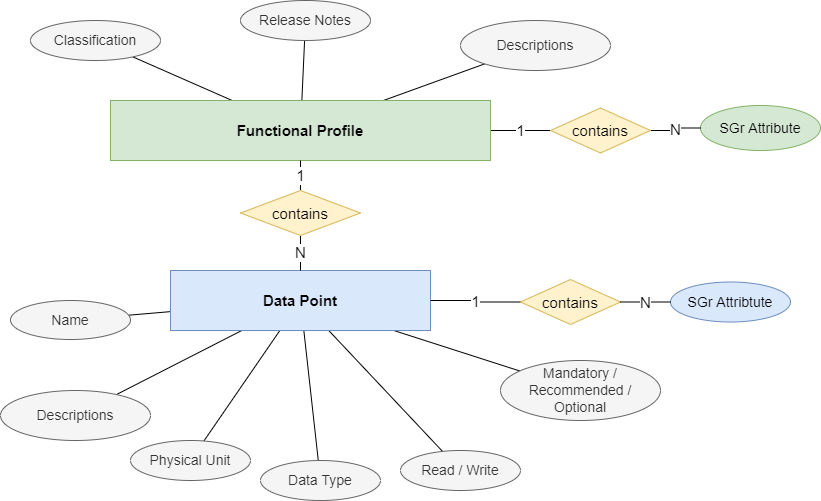

The diagram above was exported from draw.io. Its source (the exported page's mxGraphModel, read from the mxfile embedded in the PNG):
<mxGraphModel dx="1422" dy="865" grid="1" gridSize="10" guides="1" tooltips="1" connect="1" arrows="1" fold="1" page="1" pageScale="1" pageWidth="1169" pageHeight="827" math="0" shadow="0">
  <root>
    <mxCell id="0" />
    <mxCell id="1" parent="0" />
    <mxCell id="LD4AkKPJEX8BpILxFHVp-9" value="" style="rounded=0;orthogonalLoop=1;jettySize=auto;html=1;fontSize=12;endArrow=none;endFill=0;" parent="1" source="LD4AkKPJEX8BpILxFHVp-6" target="LD4AkKPJEX8BpILxFHVp-8" edge="1">
      <mxGeometry relative="1" as="geometry" />
    </mxCell>
    <mxCell id="LD4AkKPJEX8BpILxFHVp-11" value="" style="rounded=0;orthogonalLoop=1;jettySize=auto;html=1;fontSize=12;endArrow=none;endFill=0;" parent="1" source="LD4AkKPJEX8BpILxFHVp-6" target="LD4AkKPJEX8BpILxFHVp-10" edge="1">
      <mxGeometry relative="1" as="geometry" />
    </mxCell>
    <mxCell id="LD4AkKPJEX8BpILxFHVp-28" value="" style="edgeStyle=none;rounded=0;orthogonalLoop=1;jettySize=auto;html=1;strokeColor=default;fontSize=12;endArrow=none;endFill=0;" parent="1" source="LD4AkKPJEX8BpILxFHVp-6" target="LD4AkKPJEX8BpILxFHVp-27" edge="1">
      <mxGeometry relative="1" as="geometry" />
    </mxCell>
    <mxCell id="Q_Q-4k93iJrwOQs1B63T-2" value="1" style="edgeStyle=orthogonalEdgeStyle;rounded=0;orthogonalLoop=1;jettySize=auto;html=1;strokeColor=default;fontSize=15;endArrow=none;endFill=0;entryX=0;entryY=0.5;entryDx=0;entryDy=0;" parent="1" source="LD4AkKPJEX8BpILxFHVp-6" target="Q_Q-4k93iJrwOQs1B63T-3" edge="1">
      <mxGeometry relative="1" as="geometry">
        <mxPoint x="410" y="320" as="targetPoint" />
      </mxGeometry>
    </mxCell>
    <mxCell id="LD4AkKPJEX8BpILxFHVp-6" value="Functional Profile" style="whiteSpace=wrap;html=1;align=center;fontSize=15;fillColor=#d5e8d4;strokeColor=#82b366;fontStyle=1" parent="1" vertex="1">
      <mxGeometry x="220" y="190" width="380" height="60" as="geometry" />
    </mxCell>
    <mxCell id="LD4AkKPJEX8BpILxFHVp-8" value="Classification" style="ellipse;whiteSpace=wrap;html=1;fillColor=#f5f5f5;fontColor=#333333;strokeColor=#666666;fontSize=14;" parent="1" vertex="1">
      <mxGeometry x="140" y="110" width="130" height="40" as="geometry" />
    </mxCell>
    <mxCell id="LD4AkKPJEX8BpILxFHVp-10" value="Release Notes" style="ellipse;whiteSpace=wrap;html=1;fillColor=#f5f5f5;fontColor=#333333;strokeColor=#666666;fontSize=14;" parent="1" vertex="1">
      <mxGeometry x="350" y="90" width="130" height="40" as="geometry" />
    </mxCell>
    <mxCell id="LD4AkKPJEX8BpILxFHVp-16" value="SGr Attribute" style="ellipse;whiteSpace=wrap;html=1;fillColor=#d5e8d4;strokeColor=#82b366;fontSize=14;" parent="1" vertex="1">
      <mxGeometry x="810" y="195" width="120" height="45" as="geometry" />
    </mxCell>
    <mxCell id="LD4AkKPJEX8BpILxFHVp-30" value="" style="edgeStyle=none;rounded=0;orthogonalLoop=1;jettySize=auto;html=1;strokeColor=default;fontSize=12;endArrow=none;endFill=0;" parent="1" source="LD4AkKPJEX8BpILxFHVp-22" target="LD4AkKPJEX8BpILxFHVp-29" edge="1">
      <mxGeometry relative="1" as="geometry" />
    </mxCell>
    <mxCell id="LD4AkKPJEX8BpILxFHVp-33" value="" style="edgeStyle=none;rounded=0;orthogonalLoop=1;jettySize=auto;html=1;strokeColor=default;fontSize=12;endArrow=none;endFill=0;" parent="1" source="LD4AkKPJEX8BpILxFHVp-22" target="LD4AkKPJEX8BpILxFHVp-32" edge="1">
      <mxGeometry relative="1" as="geometry" />
    </mxCell>
    <mxCell id="LD4AkKPJEX8BpILxFHVp-36" value="" style="edgeStyle=none;rounded=0;orthogonalLoop=1;jettySize=auto;html=1;strokeColor=default;fontSize=12;endArrow=none;endFill=0;" parent="1" source="LD4AkKPJEX8BpILxFHVp-22" target="LD4AkKPJEX8BpILxFHVp-35" edge="1">
      <mxGeometry relative="1" as="geometry" />
    </mxCell>
    <mxCell id="LD4AkKPJEX8BpILxFHVp-39" value="" style="edgeStyle=none;rounded=0;orthogonalLoop=1;jettySize=auto;html=1;strokeColor=default;fontSize=12;endArrow=none;endFill=0;" parent="1" source="LD4AkKPJEX8BpILxFHVp-22" target="LD4AkKPJEX8BpILxFHVp-38" edge="1">
      <mxGeometry relative="1" as="geometry" />
    </mxCell>
    <mxCell id="LD4AkKPJEX8BpILxFHVp-41" value="" style="edgeStyle=none;rounded=0;orthogonalLoop=1;jettySize=auto;html=1;strokeColor=default;fontSize=12;endArrow=none;endFill=0;" parent="1" source="LD4AkKPJEX8BpILxFHVp-22" target="LD4AkKPJEX8BpILxFHVp-40" edge="1">
      <mxGeometry relative="1" as="geometry" />
    </mxCell>
    <mxCell id="LD4AkKPJEX8BpILxFHVp-43" value="" style="edgeStyle=none;rounded=0;orthogonalLoop=1;jettySize=auto;html=1;strokeColor=default;fontSize=12;endArrow=none;endFill=0;" parent="1" source="LD4AkKPJEX8BpILxFHVp-22" target="LD4AkKPJEX8BpILxFHVp-42" edge="1">
      <mxGeometry relative="1" as="geometry" />
    </mxCell>
    <mxCell id="LD4AkKPJEX8BpILxFHVp-22" value="Data Point" style="whiteSpace=wrap;html=1;align=center;fontSize=15;fillColor=#dae8fc;strokeColor=#6c8ebf;fontStyle=1" parent="1" vertex="1">
      <mxGeometry x="280" y="360" width="260" height="60" as="geometry" />
    </mxCell>
    <mxCell id="LD4AkKPJEX8BpILxFHVp-27" value="Descriptions" style="ellipse;whiteSpace=wrap;html=1;fillColor=#f5f5f5;fontColor=#333333;strokeColor=#666666;fontSize=14;" parent="1" vertex="1">
      <mxGeometry x="570" y="110" width="150" height="50" as="geometry" />
    </mxCell>
    <mxCell id="LD4AkKPJEX8BpILxFHVp-29" value="Name" style="ellipse;whiteSpace=wrap;html=1;fillColor=#f5f5f5;fontColor=#333333;strokeColor=#666666;fontSize=14;" parent="1" vertex="1">
      <mxGeometry x="120" y="390" width="120" height="39" as="geometry" />
    </mxCell>
    <mxCell id="LD4AkKPJEX8BpILxFHVp-31" style="edgeStyle=none;rounded=0;orthogonalLoop=1;jettySize=auto;html=1;exitX=0.5;exitY=1;exitDx=0;exitDy=0;strokeColor=default;fontSize=12;" parent="1" source="LD4AkKPJEX8BpILxFHVp-22" target="LD4AkKPJEX8BpILxFHVp-22" edge="1">
      <mxGeometry relative="1" as="geometry" />
    </mxCell>
    <mxCell id="LD4AkKPJEX8BpILxFHVp-32" value="Physical Unit" style="ellipse;whiteSpace=wrap;html=1;fillColor=#f5f5f5;fontColor=#333333;strokeColor=#666666;fontSize=14;" parent="1" vertex="1">
      <mxGeometry x="240" y="530" width="120" height="40" as="geometry" />
    </mxCell>
    <mxCell id="LD4AkKPJEX8BpILxFHVp-35" value="Data Type" style="ellipse;whiteSpace=wrap;html=1;fillColor=#f5f5f5;fontColor=#333333;strokeColor=#666666;fontSize=14;" parent="1" vertex="1">
      <mxGeometry x="370" y="550" width="120" height="40" as="geometry" />
    </mxCell>
    <mxCell id="LD4AkKPJEX8BpILxFHVp-38" value="Read / Write" style="ellipse;whiteSpace=wrap;html=1;fillColor=#f5f5f5;fontColor=#333333;strokeColor=#666666;fontSize=14;" parent="1" vertex="1">
      <mxGeometry x="510" y="540" width="120" height="40" as="geometry" />
    </mxCell>
    <mxCell id="LD4AkKPJEX8BpILxFHVp-40" value="Mandatory / Recommended / Optional" style="ellipse;whiteSpace=wrap;html=1;fillColor=#f5f5f5;fontColor=#333333;strokeColor=#666666;fontSize=14;" parent="1" vertex="1">
      <mxGeometry x="610" y="450" width="160" height="60" as="geometry" />
    </mxCell>
    <mxCell id="LD4AkKPJEX8BpILxFHVp-42" value="Descriptions" style="ellipse;whiteSpace=wrap;html=1;fillColor=#f5f5f5;fontColor=#333333;strokeColor=#666666;fontSize=14;" parent="1" vertex="1">
      <mxGeometry x="110" y="480" width="150" height="50" as="geometry" />
    </mxCell>
    <mxCell id="LD4AkKPJEX8BpILxFHVp-44" value="SGr Attribtute" style="ellipse;whiteSpace=wrap;html=1;fillColor=#dae8fc;strokeColor=#6c8ebf;fontSize=14;" parent="1" vertex="1">
      <mxGeometry x="780" y="371.5" width="120" height="40" as="geometry" />
    </mxCell>
    <mxCell id="Q_Q-4k93iJrwOQs1B63T-4" value="N" style="edgeStyle=orthogonalEdgeStyle;rounded=0;orthogonalLoop=1;jettySize=auto;html=1;strokeColor=default;fontSize=15;endArrow=none;endFill=0;exitX=1;exitY=0.5;exitDx=0;exitDy=0;" parent="1" source="Q_Q-4k93iJrwOQs1B63T-3" target="LD4AkKPJEX8BpILxFHVp-16" edge="1">
      <mxGeometry relative="1" as="geometry" />
    </mxCell>
    <mxCell id="Q_Q-4k93iJrwOQs1B63T-3" value="contains" style="shape=rhombus;perimeter=rhombusPerimeter;whiteSpace=wrap;html=1;align=center;fontSize=15;fillColor=#fff2cc;strokeColor=#d6b656;" parent="1" vertex="1">
      <mxGeometry x="660" y="197.5" width="100" height="45" as="geometry" />
    </mxCell>
    <mxCell id="Q_Q-4k93iJrwOQs1B63T-6" value="1" style="edgeStyle=orthogonalEdgeStyle;rounded=0;orthogonalLoop=1;jettySize=auto;html=1;strokeColor=default;fontSize=15;endArrow=none;endFill=0;exitX=0.5;exitY=0;exitDx=0;exitDy=0;" parent="1" source="Q_Q-4k93iJrwOQs1B63T-5" target="LD4AkKPJEX8BpILxFHVp-6" edge="1">
      <mxGeometry relative="1" as="geometry">
        <mxPoint x="290" y="290" as="sourcePoint" />
      </mxGeometry>
    </mxCell>
    <mxCell id="Q_Q-4k93iJrwOQs1B63T-7" value="N" style="edgeStyle=orthogonalEdgeStyle;rounded=0;orthogonalLoop=1;jettySize=auto;html=1;strokeColor=default;fontSize=15;endArrow=none;endFill=0;" parent="1" source="Q_Q-4k93iJrwOQs1B63T-5" target="LD4AkKPJEX8BpILxFHVp-22" edge="1">
      <mxGeometry relative="1" as="geometry" />
    </mxCell>
    <mxCell id="Q_Q-4k93iJrwOQs1B63T-5" value="contains" style="shape=rhombus;perimeter=rhombusPerimeter;whiteSpace=wrap;html=1;align=center;fontSize=15;fillColor=#fff2cc;strokeColor=#d6b656;" parent="1" vertex="1">
      <mxGeometry x="350" y="280" width="120" height="45" as="geometry" />
    </mxCell>
    <mxCell id="SlZpY4ukqjDHXJNbcJtP-1" value="1" style="edgeStyle=orthogonalEdgeStyle;rounded=0;orthogonalLoop=1;jettySize=auto;html=1;strokeColor=default;fontSize=15;endArrow=none;endFill=0;entryX=0;entryY=0.5;entryDx=0;entryDy=0;exitX=1;exitY=0.5;exitDx=0;exitDy=0;" parent="1" source="LD4AkKPJEX8BpILxFHVp-22" target="SlZpY4ukqjDHXJNbcJtP-2" edge="1">
      <mxGeometry relative="1" as="geometry">
        <mxPoint x="560" y="406.5" as="sourcePoint" />
        <mxPoint x="370" y="506.5" as="targetPoint" />
      </mxGeometry>
    </mxCell>
    <mxCell id="SlZpY4ukqjDHXJNbcJtP-2" value="contains" style="shape=rhombus;perimeter=rhombusPerimeter;whiteSpace=wrap;html=1;align=center;fontSize=15;fillColor=#fff2cc;strokeColor=#d6b656;" parent="1" vertex="1">
      <mxGeometry x="630" y="369" width="100" height="45" as="geometry" />
    </mxCell>
    <mxCell id="SlZpY4ukqjDHXJNbcJtP-3" value="N" style="edgeStyle=orthogonalEdgeStyle;rounded=0;orthogonalLoop=1;jettySize=auto;html=1;strokeColor=default;fontSize=15;endArrow=none;endFill=0;exitX=1;exitY=0.5;exitDx=0;exitDy=0;entryX=0;entryY=0.5;entryDx=0;entryDy=0;" parent="1" source="SlZpY4ukqjDHXJNbcJtP-2" target="LD4AkKPJEX8BpILxFHVp-44" edge="1">
      <mxGeometry relative="1" as="geometry">
        <mxPoint x="770.0000410382822" y="404.02631578947376" as="targetPoint" />
      </mxGeometry>
    </mxCell>
  </root>
</mxGraphModel>